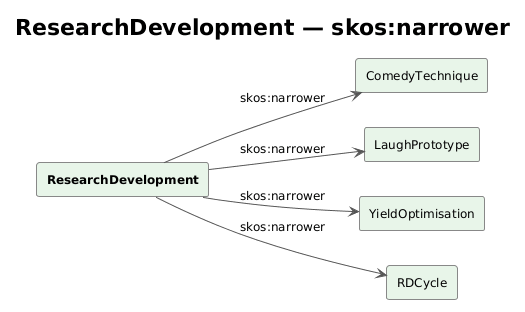

The diagram above was rendered by PlantUML. Its source (embedded in the PNG):
@startuml
!theme plain
skinparam backgroundColor #FFFFFF
skinparam defaultFontName Arial
skinparam defaultFontSize 12
skinparam ArrowColor #555555
skinparam RectangleBorderColor #888888
skinparam RectangleBackgroundColor #F7F7F7

left to right direction
title ResearchDevelopment — skos:narrower

rectangle "**ResearchDevelopment**" as RD #E8F5E9
rectangle "ComedyTechnique" as CT #E8F5E9
rectangle "LaughPrototype" as LP #E8F5E9
rectangle "YieldOptimisation" as YO #E8F5E9
rectangle "RDCycle" as RDC #E8F5E9

RD --> CT : skos:narrower
RD --> LP : skos:narrower
RD --> YO : skos:narrower
RD --> RDC : skos:narrower
@enduml